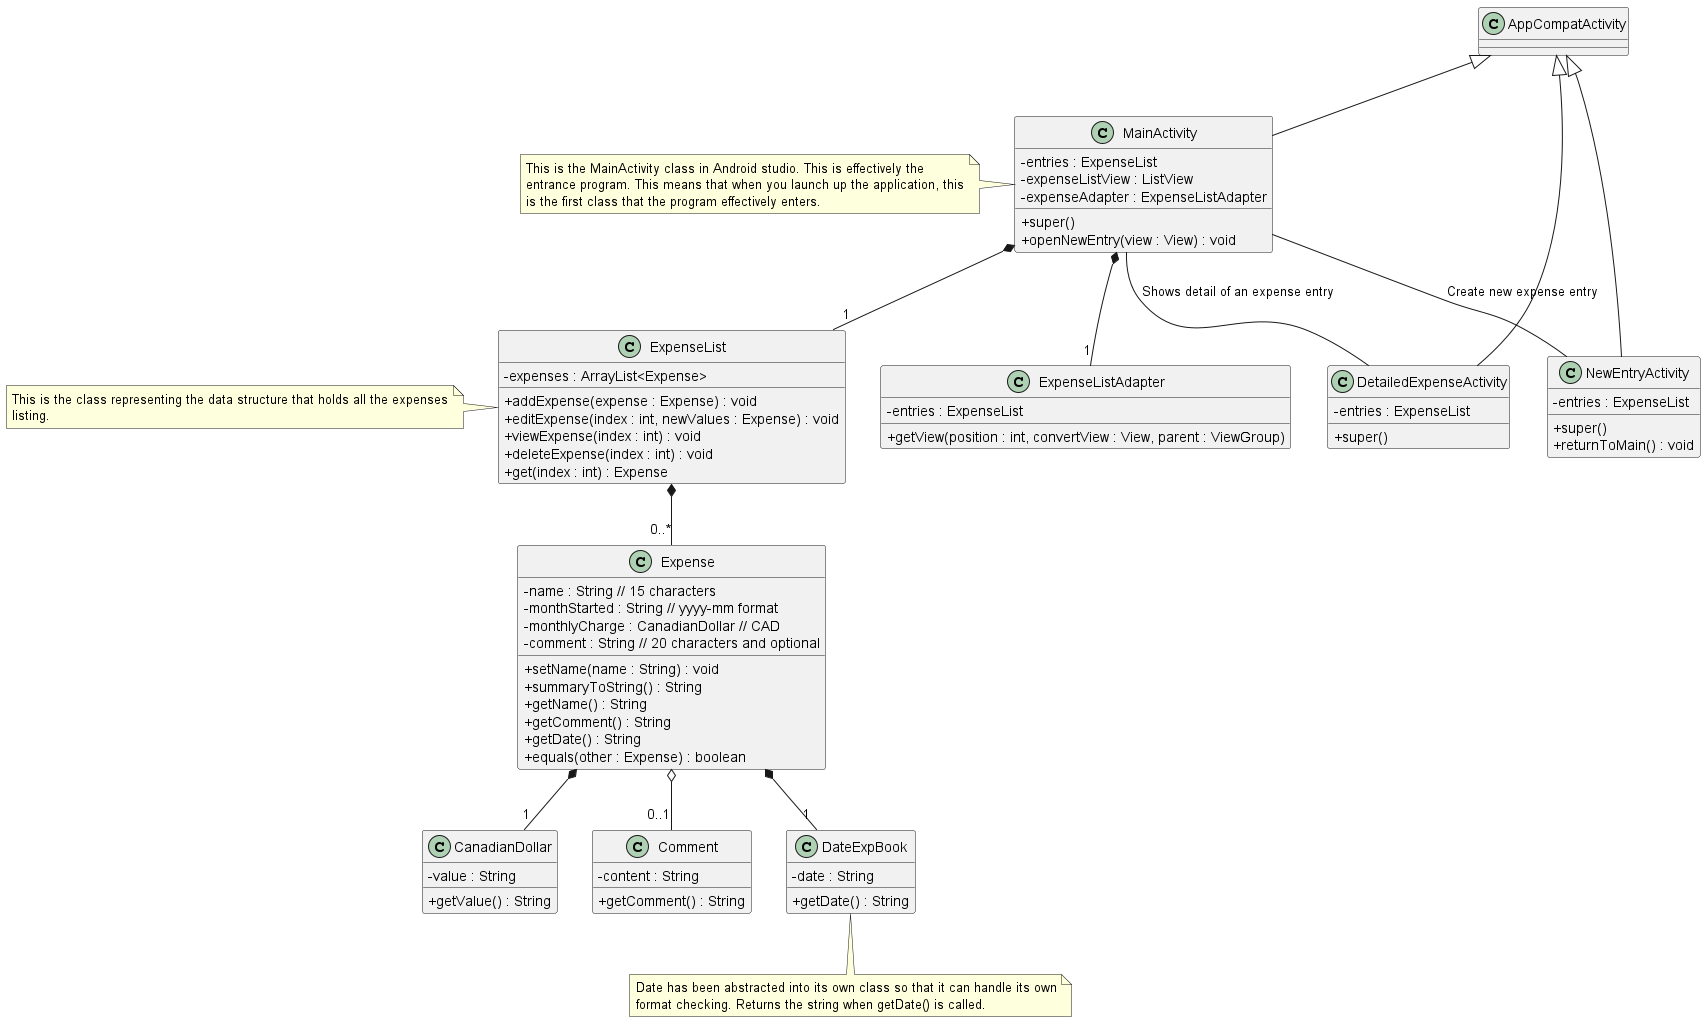

The diagram above was rendered by PlantUML. Its source (embedded in the PNG):
@startuml
  skinparam classAttributeIconSize 0

class AppCompatActivity {

}
class ExpenseListAdapter{
  - entries : ExpenseList
  + getView(position : int, convertView : View, parent : ViewGroup)
}

class MainActivity {
  - entries : ExpenseList
  - expenseListView : ListView
  - expenseAdapter : ExpenseListAdapter
  + super()
  + openNewEntry(view : View) : void
}

class DetailedExpenseActivity {
  - entries : ExpenseList
  + super()
}

class NewEntryActivity {
  - entries : ExpenseList
  + super()
  + returnToMain() : void
}

class Expense {
  - name : String // 15 characters
  - monthStarted : String // yyyy-mm format
  - monthlyCharge : CanadianDollar // CAD
  - comment : String // 20 characters and optional

  +setName(name : String) : void
  +summaryToString() : String
  +getName() : String
  +getComment() : String
  +getDate() : String
  +equals(other : Expense) : boolean
}

class CanadianDollar {
  -value : String
  +getValue() : String
}

class Comment {
  -content : String
  +getComment() : String
}

class DateExpBook {
  -date : String
  +getDate() : String
}

class ExpenseList {
  -expenses : ArrayList<Expense>
  +addExpense(expense : Expense) : void
  +editExpense(index : int, newValues : Expense) : void
  +viewExpense(index : int) : void
  +deleteExpense(index : int) : void
  +get(index : int) : Expense
}

note left of ExpenseList
  This is the class representing the data structure that holds all the expenses
  listing.
end note

note left of MainActivity
  This is the MainActivity class in Android studio. This is effectively the
  entrance program. This means that when you launch up the application, this
  is the first class that the program effectively enters.
end note

/' This is the classes that inherit from AppCompatActivity, which is all the
activities '/
AppCompatActivity <|-- MainActivity
AppCompatActivity <|-- DetailedExpenseActivity
AppCompatActivity <|-- NewEntryActivity

/' This is the relationship for the MainActivity '/
MainActivity *-- "1" ExpenseList
MainActivity *-- "1" ExpenseListAdapter

/' For relationships between the activities '/
MainActivity -- NewEntryActivity : "Create new expense entry"
MainActivity -- DetailedExpenseActivity : "Shows detail of an expense entry"

ExpenseList *-- "0..*" Expense
Expense *-- "1" CanadianDollar
Expense o-- "0..1" Comment
Expense *-- "1" DateExpBook

note bottom of DateExpBook
  Date has been abstracted into its own class so that it can handle its own
  format checking. Returns the string when getDate() is called.
end note
@enduml